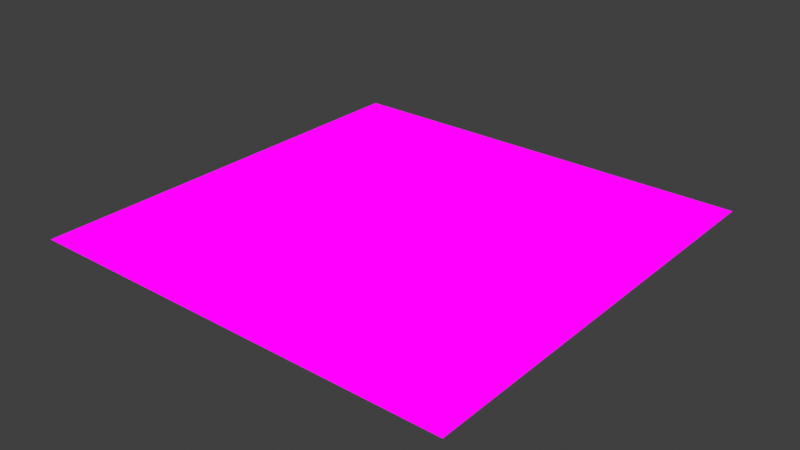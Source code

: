 # Source: materials.blend  (saved by Blender 2.90.8; exported with 4.5.12 LTS)
import bpy
from mathutils import Matrix  # noqa: F401  (used for matrix-valued properties, if any)

bpy.ops.wm.read_factory_settings(use_empty=True)
scene = bpy.context.scene
scene.name = 'Scene'

# ---- collections
col_collection = bpy.data.collections.new('Collection'); scene.collection.children.link(col_collection)

# ---- images (referenced by path relative to the original .blend; pixels are not part of the script)
import os
ASSET_DIR = os.environ.get("B2B_ASSET_DIR", "")  # directory of the original .blend (textures are referenced by path, not embedded)
HERE = os.path.dirname(os.path.abspath(__file__))  # packed textures are extracted next to this script under _unpacked/

def load_image(name, relpath, width, height, colorspace="sRGB"):
    """Load a texture the original file referenced (path relative to the .blend, or extracted next to this script)."""
    p = next((c for c in (os.path.join(HERE, relpath), os.path.join(ASSET_DIR, relpath)) if relpath and os.path.exists(c)), "")
    if p:
        img = bpy.data.images.load(p, check_existing=True)
        img.name = name
    else:  # same state as the original file: an image datablock whose file is absent (Cycles renders it pink)
        img = bpy.data.images.new(name, width, height)
        img.source = "FILE"
        img.filepath = "//" + (relpath or name)
    img.colorspace_settings.name = colorspace
    return img
img_09skyb_png = load_image('09skyb.png', '09skyb.png', 1024, 1024, 'sRGB')

# ---- materials (node trees are filled in below, after node groups)
mat_jedi_sky = bpy.data.materials.new('jedi_sky')
mat_jedi_sky.use_transparent_shadow = False

# ---- material node trees
mat_jedi_sky.use_nodes = True; mat_jedi_sky.node_tree.nodes.clear()
_N = mat_jedi_sky.node_tree.nodes; _L = mat_jedi_sky.node_tree.links
n0 = _N.new('NodeFrame'); n0.name = 'Frame'; n0.location = (-268, -261)
n0.label = 'factor of pi'
n0.width = 202
n1 = _N.new('ShaderNodeTexCoord'); n1.name = 'Texture Coordinate'; n1.location = (-401, 517)
n2 = _N.new('ShaderNodeCombineXYZ'); n2.name = 'Combine XYZ'; n2.location = (919, 140)
n3 = _N.new('ShaderNodeOutputMaterial'); n3.name = 'Material Output'; n3.location = (2061, 299)
n4 = _N.new('ShaderNodeVectorTransform'); n4.name = 'Vector Transform.001'; n4.location = (-693, -25)
n4.vector_type = 'NORMAL'
n4.convert_to = 'CAMERA'
n4.inputs[0].default_value = (0.0, 0.0, 1.0)
n5 = _N.new('ShaderNodeMapping'); n5.name = 'Mapping'; n5.location = (1299, 320)
n5.width = 240
n5.vector_type = 'TEXTURE'
n5.inputs[3].default_value = (1.0, 2.0, 1.0)
n6 = _N.new('ShaderNodeSeparateXYZ'); n6.name = 'Separate XYZ'; n6.location = (-361, 229)
n7 = _N.new('ShaderNodeSeparateXYZ'); n7.name = 'Separate XYZ.001'; n7.location = (-366, -1)
n8 = _N.new('ShaderNodeVectorTransform'); n8.name = 'Vector Transform'; n8.location = (-691, 224)
n8.convert_from = 'CAMERA'
n8.convert_to = 'WORLD'
n8.inputs[0].default_value = (1.0, 0.0, 0.0)
n9 = _N.new('ShaderNodeTexImage'); n9.name = 'Image Texture'; n9.location = (1703, 344)
n9.image = img_09skyb_png
n10 = _N.new('ShaderNodeMapRange'); n10.name = 'Map Range'; n10.location = (667, 265)
n10.clamp = False
n11 = _N.new('ShaderNodeMapRange'); n11.name = 'Map Range.001'; n11.location = (665, 7)
n11.clamp = False
n12 = _N.new('ShaderNodeMath'); n12.name = 'Math.001'; n12.location = (-166, -56)
n12.hide = True
n12.operation = 'ARCTAN2'
n12.inputs[2].default_value = 0.0
n13 = _N.new('ShaderNodeMath'); n13.name = 'Math'; n13.location = (-161, 183)
n13.hide = True
n13.operation = 'ARCTAN2'
n13.inputs[2].default_value = 0.0
n14 = _N.new('ShaderNodeMath'); n14.name = 'Math.002'; n14.location = (30, -155)
n14.operation = 'MULTIPLY'
n14.inputs[1].default_value = -1.0
n14.inputs[2].default_value = 0.0
n15 = _N.new('ShaderNodeValue'); n15.name = 'Value'; n15.location = (32, -30)
n15.outputs[0].default_value = 0.7854
n14.parent = n0
n15.parent = n0
_L.new(n8.outputs[0], n6.inputs[0])
_L.new(n5.outputs[0], n9.inputs[0])
_L.new(n4.outputs[0], n7.inputs[0])
_L.new(n7.outputs[2], n12.inputs[1])
_L.new(n6.outputs[0], n13.inputs[0])
_L.new(n6.outputs[1], n13.inputs[1])
_L.new(n7.outputs[1], n12.inputs[0])
_L.new(n12.outputs[0], n11.inputs[0])
_L.new(n13.outputs[0], n10.inputs[0])
_L.new(n2.outputs[0], n5.inputs[1])
_L.new(n10.outputs[0], n2.inputs[0])
_L.new(n11.outputs[0], n2.inputs[1])
_L.new(n1.outputs[5], n5.inputs[0])
_L.new(n9.outputs[0], n3.inputs[0])
_L.new(n15.outputs[0], n10.inputs[1])
_L.new(n14.outputs[0], n10.inputs[2])
_L.new(n14.outputs[0], n11.inputs[1])
_L.new(n15.outputs[0], n11.inputs[2])
_L.new(n15.outputs[0], n14.inputs[0])
n3.is_active_output = True

# ---- world
world_world = bpy.data.worlds.new('World'); scene.world = world_world
world_world.use_nodes = True; world_world.node_tree.nodes.clear()
_N = world_world.node_tree.nodes; _L = world_world.node_tree.links
n0 = _N.new('ShaderNodeOutputWorld'); n0.name = 'World Output'; n0.location = (300, 300)
n1 = _N.new('ShaderNodeBackground'); n1.name = 'Background'; n1.location = (10, 300)
n1.inputs[0].default_value = (0.05088, 0.05088, 0.05088, 1.0)
_L.new(n1.outputs[0], n0.inputs[0])
n0.is_active_output = True
world_world.color = (0.05088, 0.05088, 0.05088)
world_world.use_sun_shadow = False
world_world.sun_shadow_jitter_overblur = 0.0

# ---- meshes
me_plane = bpy.data.meshes.new('Plane')
me_plane.from_pydata([(-1.0, -1.0, 0.0), (1.0, -1.0, 0.0), (-1.0, 1.0, 0.0), (1.0, 1.0, 0.0)], [], [(0, 1, 3, 2)])
_uv = me_plane.uv_layers.new(name='UVMap')
_uv.uv.foreach_set('vector', [0.0, 0.0, 1.0, 0.0, 1.0, 1.0, 0.0, 1.0])
me_plane.materials.append(mat_jedi_sky)
me_plane.use_remesh_fix_poles = True
me_plane.use_remesh_preserve_attributes = False
me_plane.use_mirror_vertex_groups = False
me_plane.update()

# ---- objects
ob_plane = bpy.data.objects.new('Plane', me_plane)

# ---- transforms, parenting, visibility, modifiers, constraints
ob_plane.location = (0.0, 0.0, 0.0)
ob_plane.lineart.crease_threshold = 0.0

# ---- collection membership
col_collection.objects.link(ob_plane)

# ---- scene / render settings (as saved in the file)
scene.frame_start = 1; scene.frame_end = 600; scene.frame_set(0)
scene.render.engine = 'BLENDER_EEVEE_NEXT'
scene.render.fps = 60
scene.cycles.use_denoising = False
scene.cycles.samples = 128
scene.cycles.sampling_pattern = 'TABULATED_SOBOL'
scene.cycles.use_adaptive_sampling = False
scene.cycles.use_light_tree = False
scene.cycles.film_transparent_glass = True
scene.view_settings.view_transform = 'Standard'
bpy.context.view_layer.update()

# ---- added for rendering (the .blend has no active camera and no usable light): camera, sun
cam_auto = bpy.data.cameras.new('AutoCamera')
cam_auto.lens = 50.0
cam_auto.sensor_width = 36.0
cam_auto.clip_end = 1000.0
ob_auto_camera = bpy.data.objects.new('AutoCamera', cam_auto)
scene.collection.objects.link(ob_auto_camera)
ob_auto_camera.location = (2.61693, -3.14032, 2.09354)
ob_auto_camera.rotation_euler = (1.09748, -7.21219e-08, 0.694738)
scene.camera = ob_auto_camera
light_auto_sun = bpy.data.lights.new('AutoSun', 'SUN')
light_auto_sun.energy = 3.0
light_auto_sun.angle = 0.0523599
ob_auto_sun = bpy.data.objects.new('AutoSun', light_auto_sun)
scene.collection.objects.link(ob_auto_sun)
ob_auto_sun.rotation_euler = (0.872665, 0.174533, 0.523599)
bpy.context.view_layer.update()
